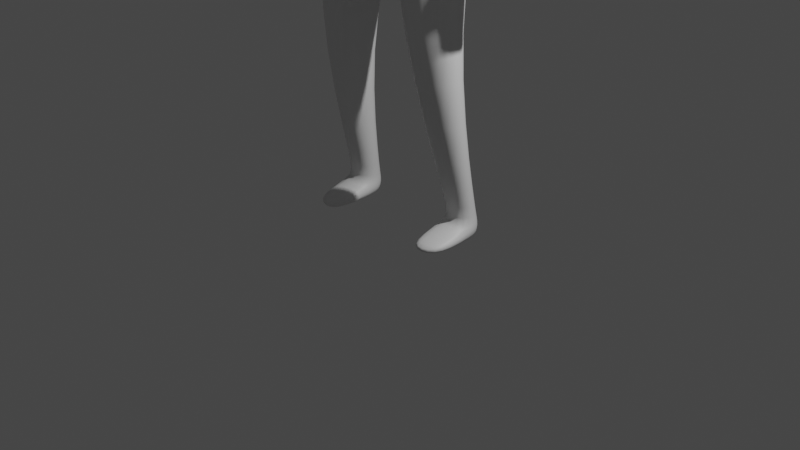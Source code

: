 # Source: person.blend  (saved by Blender 3.3.6; exported with 4.5.12 LTS)
import bpy
from mathutils import Matrix  # noqa: F401  (used for matrix-valued properties, if any)

bpy.ops.wm.read_factory_settings(use_empty=True)
scene = bpy.context.scene
scene.name = 'Scene'

# ---- collections
col_collection = bpy.data.collections.new('Collection'); scene.collection.children.link(col_collection)

# ---- materials (node trees are filled in below, after node groups)
mat_material = bpy.data.materials.new('Material')
mat_material.alpha_threshold = 0.0
mat_material.use_transparent_shadow = False
mat_material.roughness = 0.5
mat_material.line_color = (0.0, 0.0, 0.0, 1.0)

# ---- material node trees
mat_material.use_nodes = True; mat_material.node_tree.nodes.clear()
_N = mat_material.node_tree.nodes; _L = mat_material.node_tree.links
n0 = _N.new('ShaderNodeOutputMaterial'); n0.name = 'Material Output'; n0.location = (300, 300)
n1 = _N.new('ShaderNodeBsdfPrincipled'); n1.name = 'Principled BSDF'; n1.location = (10, 300)
n1.distribution = 'GGX'
n1.subsurface_method = 'RANDOM_WALK_SKIN'
n1.inputs[3].default_value = 1.45
n1.inputs[27].default_value = (0.0, 0.0, 0.0, 1.0)
n1.inputs[28].default_value = 1.0
_L.new(n1.outputs[0], n0.inputs[0])
n0.is_active_output = True

# ---- world
world_world = bpy.data.worlds.new('World'); scene.world = world_world
world_world.use_nodes = True; world_world.node_tree.nodes.clear()
_N = world_world.node_tree.nodes; _L = world_world.node_tree.links
n0 = _N.new('ShaderNodeOutputWorld'); n0.name = 'World Output'; n0.location = (300, 300)
n1 = _N.new('ShaderNodeBackground'); n1.name = 'Background'; n1.location = (10, 300)
n1.inputs[0].default_value = (0.05088, 0.05088, 0.05088, 1.0)
_L.new(n1.outputs[0], n0.inputs[0])
n0.is_active_output = True
world_world.color = (0.05088, 0.05088, 0.05088)
world_world.use_sun_shadow = False
world_world.sun_shadow_jitter_overblur = 0.0

# ---- cameras
cam_camera = bpy.data.cameras.new('Camera')
cam_camera.clip_end = 100.0
cam_camera.ortho_scale = 7.314

# ---- lights
light_light = bpy.data.lights.new('Light', 'POINT')
light_light.transmission_factor = 0.0
light_light.energy = 1000.0
light_light.shadow_soft_size = 0.1
light_light.shadow_maximum_resolution = 0.006
light_light.use_absolute_resolution = True

# ---- meshes
me_cube = bpy.data.meshes.new('Cube')
me_cube.from_pydata([(0.9446, 0.3264, 5.782), (0.7275, 0.3844, 4.809), (0.9558, -0.1202, 5.711), (0.7333, -0.3274, 4.786), (0.0, 0.4415, 5.842), (0.0, 0.5442, 4.81), (0.0, -0.4339, 5.663), (0.0, -0.4821, 4.732), (0.7819, 0.5194, 3.792), (0.809, -0.2605, 3.798), (0.0, 0.7701, 3.677), (0.0, -0.4504, 3.642), (0.8642, -0.02613, 2.12), (0.8821, -0.4423, 2.154), (0.3364, 0.1197, 2.104), (0.3598, -0.5945, 2.138), (0.5558, 0.3651, 0.1908), (0.4972, 0.0367, 0.1908), (0.8532, 0.327, 0.195), (0.9076, 0.03298, 0.195), (0.787, 0.4026, 5.108), (0.0, -0.5529, 5.02), (0.7887, -0.1341, 5.099), (0.0, 0.5437, 5.063), (0.9586, 0.3703, 5.547), (0.9667, -0.08019, 5.495), (1.187, 0.3741, 5.3), (1.19, -0.08398, 5.275), (1.317, 0.2627, 3.159), (1.328, -0.08208, 3.091), (1.503, 0.2382, 3.166), (1.514, -0.1187, 3.096), (1.4, 0.2462, 2.884), (1.403, 0.01703, 2.896), (1.498, 0.2448, 2.888), (1.49, -0.04289, 2.877), (0.9841, -0.01609, 4.263), (1.362, -0.04636, 4.308), (0.9655, 0.4248, 4.282), (1.361, 0.4043, 4.315), (0.5671, 0.3526, -0.009766), (0.5002, 0.0367, -0.009766), (0.8562, 0.327, -0.005539), (0.9106, 0.03298, -0.005539), (0.5287, -0.455, 0.08611), (0.8921, -0.3789, 0.09033), (0.5324, -0.4552, -0.009766), (0.8958, -0.379, -0.005539), (0.8641, 0.06143, 0.2733), (0.8227, 0.3012, 0.2733), (0.5797, 0.3353, 0.2698), (0.5351, 0.05913, 0.2698), (0.2021, -0.201, 5.875), (0.0, -0.2889, 5.755), (0.2082, 0.129, 5.796), (0.0, 0.3229, 5.892), (0.3855, -0.09728, 6.305), (0.0, -0.1116, 6.245), (0.3665, 0.1931, 6.343), (0.0, 0.3666, 6.397), (0.5623, -0.3748, 4.235), (0.5415, 0.3543, 4.274), (0.0, 0.543, 4.223), (0.0, -0.4719, 4.149), (0.4731, -0.0728, 6.733), (0.0, -0.04155, 6.18), (0.4616, 0.3352, 6.746), (0.0, 0.5088, 6.769), (0.3972, -0.122, 7.189), (0.0, -0.07865, 7.318), (0.3948, 0.2861, 7.183), (0.0, 0.506, 7.316), (0.2498, -0.302, 6.461), (0.0, -0.2989, 6.333), (0.3362, -0.2783, 7.0), (0.0, -0.2801, 7.076), (0.3239, -0.2765, 6.738), (0.0, -0.2784, 6.756), (0.0, 0.2697, 6.256), (0.1926, 0.1632, 6.204), (0.2085, -0.02088, 6.162), (1.301, 0.2399, 2.58), (1.301, -0.05583, 2.579), (1.399, 0.2396, 2.585), (1.399, -0.05888, 2.584), (1.312, 0.2801, 3.063), (1.314, -0.05869, 3.012), (1.516, 0.2765, 3.066), (1.518, -0.07178, 3.015), (1.388, -0.1417, 3.02), (1.48, -0.1575, 3.023), (1.385, -0.07803, 2.95), (1.464, -0.09113, 2.952), (1.384, -0.1861, 2.836), (1.476, -0.2019, 2.839), (1.382, -0.1225, 2.766), (1.461, -0.1356, 2.769), (1.341, -0.03638, 3.207), (1.34, 0.186, 3.253), (1.481, 0.1831, 3.257), (1.481, -0.04591, 3.21)], [], [(6, 2, 52, 53), (22, 2, 6, 21), (8, 9, 13, 12), (61, 60, 9, 8), (2, 22, 27, 25), (23, 4, 0, 20), (62, 61, 8, 10), (60, 63, 11, 9), (49, 48, 19, 18), (10, 8, 12, 14), (9, 11, 15, 13), (11, 10, 14, 15), (16, 18, 42, 40), (50, 49, 18, 16), (48, 51, 17, 19), (51, 50, 16, 17), (5, 23, 20, 1), (1, 20, 22, 3), (3, 22, 21, 7), (26, 24, 25, 27), (20, 0, 24, 26), (0, 2, 25, 24), (100, 97, 29, 31), (86, 85, 32, 33), (97, 98, 28, 29), (98, 99, 30, 28), (99, 100, 31, 30), (32, 34, 83, 81), (85, 87, 34, 32), (87, 88, 35, 34), (88, 86, 33, 35), (26, 27, 37, 39), (20, 26, 39, 38), (22, 20, 38, 36), (27, 22, 36, 37), (40, 42, 43, 41), (43, 19, 45, 47), (17, 16, 40, 41), (18, 19, 43, 42), (45, 44, 46, 47), (19, 17, 44, 45), (17, 41, 46, 44), (41, 43, 47, 46), (15, 14, 50, 51), (13, 15, 51, 48), (14, 12, 49, 50), (12, 13, 48, 49), (79, 78, 59, 58), (2, 0, 54, 52), (0, 4, 55, 54), (56, 64, 76, 72), (80, 79, 58, 56), (65, 80, 56, 57), (3, 7, 63, 60), (5, 1, 61, 62), (1, 3, 60, 61), (57, 56, 72, 73), (58, 59, 67, 66), (56, 58, 66, 64), (70, 71, 69, 68), (66, 67, 71, 70), (64, 66, 70, 68), (73, 72, 76, 77), (77, 76, 74, 75), (64, 68, 74, 76), (68, 69, 75, 74), (53, 52, 80, 65), (52, 54, 79, 80), (54, 55, 78, 79), (82, 81, 83, 84), (34, 35, 84, 83), (35, 33, 82, 84), (33, 32, 81, 82), (88, 31, 90, 92), (30, 31, 88, 87), (28, 30, 87, 85), (29, 28, 85, 86), (92, 90, 94, 96), (86, 88, 92, 91), (31, 29, 89, 90), (29, 86, 91, 89), (94, 93, 95, 96), (90, 89, 93, 94), (91, 92, 96, 95), (89, 91, 95, 93), (39, 37, 100, 99), (38, 39, 99, 98), (36, 38, 98, 97), (37, 36, 97, 100)])
me_cube.polygons.foreach_set('use_smooth', [True] * 89)
_uv = me_cube.uv_layers.new(name='UVMap')
_uv.uv.foreach_set('vector', [0.631, 0.9755, 0.625, 0.75, 0.625, 0.75, 0.631, 0.9755, 0.4331, 0.75, 0.625, 0.75, 0.631, 0.9755, 0.4331, 1.0, 0.375, 0.5, 0.375, 0.75, 0.375, 0.75, 0.375, 0.5, 0.375, 0.5, 0.375, 0.75, 0.375, 0.75, 0.375, 0.5, 0.625, 0.75, 0.4331, 0.75, 0.4331, 0.75, 0.625, 0.75, 0.4331, 0.25, 0.625, 0.25, 0.625, 0.5, 0.4331, 0.5, 0.375, 0.25, 0.375, 0.5, 0.375, 0.5, 0.375, 0.25, 0.375, 0.75, 0.375, 1.0, 0.375, 1.0, 0.375, 0.75, 0.375, 0.5, 0.375, 0.75, 0.375, 0.75, 0.375, 0.5, 0.375, 0.25, 0.375, 0.5, 0.375, 0.5, 0.375, 0.25, 0.375, 0.75, 0.375, 1.0, 0.375, 1.0, 0.375, 0.75, 0.0, 0.0, 0.0, 0.0, 0.0, 0.0, 0.0, 0.0, 0.375, 0.25, 0.375, 0.5, 0.375, 0.5, 0.375, 0.25, 0.375, 0.25, 0.375, 0.5, 0.375, 0.5, 0.375, 0.25, 0.375, 0.75, 0.375, 1.0, 0.375, 1.0, 0.375, 0.75, 0.0, 0.0, 0.0, 0.0, 0.0, 0.0, 0.0, 0.0, 0.375, 0.25, 0.4331, 0.25, 0.4331, 0.5, 0.375, 0.5, 0.375, 0.5, 0.4331, 0.5, 0.4331, 0.75, 0.375, 0.75, 0.375, 0.75, 0.4331, 0.75, 0.4331, 1.0, 0.375, 1.0, 0.4331, 0.5, 0.625, 0.5, 0.625, 0.75, 0.4331, 0.75, 0.4331, 0.5, 0.625, 0.5, 0.625, 0.5, 0.4331, 0.5, 0.625, 0.5, 0.625, 0.75, 0.625, 0.75, 0.625, 0.5, 0.4331, 0.75, 0.4331, 0.75, 0.4331, 0.75, 0.4331, 0.75, 0.4331, 0.75, 0.4331, 0.5, 0.4331, 0.5, 0.4331, 0.75, 0.4331, 0.75, 0.4331, 0.5, 0.4331, 0.5, 0.4331, 0.75, 0.4331, 0.5, 0.4331, 0.5, 0.4331, 0.5, 0.4331, 0.5, 0.4331, 0.5, 0.4331, 0.75, 0.4331, 0.75, 0.4331, 0.5, 0.4331, 0.5, 0.4331, 0.5, 0.4331, 0.5, 0.4331, 0.5, 0.4331, 0.5, 0.4331, 0.5, 0.4331, 0.5, 0.4331, 0.5, 0.4331, 0.5, 0.4331, 0.75, 0.4331, 0.75, 0.4331, 0.5, 0.4331, 0.75, 0.4331, 0.75, 0.4331, 0.75, 0.4331, 0.75, 0.4331, 0.5, 0.4331, 0.75, 0.4331, 0.75, 0.4331, 0.5, 0.4331, 0.5, 0.4331, 0.5, 0.4331, 0.5, 0.4331, 0.5, 0.4331, 0.75, 0.4331, 0.5, 0.4331, 0.5, 0.4331, 0.75, 0.4331, 0.75, 0.4331, 0.75, 0.4331, 0.75, 0.4331, 0.75, 0.125, 0.5, 0.375, 0.5, 0.375, 0.75, 0.125, 0.75, 0.375, 0.75, 0.375, 0.75, 0.375, 0.75, 0.375, 0.75, 0.0, 0.0, 0.0, 0.0, 0.0, 0.0, 0.0, 0.0, 0.375, 0.5, 0.375, 0.75, 0.375, 0.75, 0.375, 0.5, 0.375, 0.75, 0.375, 1.0, 0.375, 1.0, 0.375, 0.75, 0.375, 0.75, 0.375, 1.0, 0.375, 1.0, 0.375, 0.75, 0.0, 0.0, 0.0, 0.0, 0.0, 0.0, 0.0, 0.0, 0.125, 0.75, 0.375, 0.75, 0.375, 0.75, 0.125, 0.75, 0.0, 0.0, 0.0, 0.0, 0.0, 0.0, 0.0, 0.0, 0.375, 0.75, 0.375, 1.0, 0.375, 1.0, 0.375, 0.75, 0.375, 0.25, 0.375, 0.5, 0.375, 0.5, 0.375, 0.25, 0.375, 0.5, 0.375, 0.75, 0.375, 0.75, 0.375, 0.5, 0.625, 0.5, 0.625, 0.25, 0.625, 0.25, 0.625, 0.5, 0.625, 0.75, 0.625, 0.5, 0.625, 0.5, 0.625, 0.75, 0.625, 0.5, 0.625, 0.25, 0.625, 0.25, 0.625, 0.5, 0.625, 0.75, 0.625, 0.75, 0.625, 0.75, 0.625, 0.75, 0.625, 0.75, 0.625, 0.5, 0.625, 0.5, 0.625, 0.75, 0.631, 0.9755, 0.625, 0.75, 0.625, 0.75, 0.631, 0.9755, 0.375, 0.75, 0.375, 1.0, 0.375, 1.0, 0.375, 0.75, 0.375, 0.25, 0.375, 0.5, 0.375, 0.5, 0.375, 0.25, 0.375, 0.5, 0.375, 0.75, 0.375, 0.75, 0.375, 0.5, 0.631, 0.9755, 0.625, 0.75, 0.625, 0.75, 0.631, 0.9755, 0.625, 0.5, 0.625, 0.25, 0.625, 0.25, 0.625, 0.5, 0.625, 0.75, 0.625, 0.5, 0.625, 0.5, 0.625, 0.75, 0.625, 0.5, 0.875, 0.5, 0.875, 0.6856, 0.625, 0.75, 0.625, 0.5, 0.625, 0.25, 0.625, 0.25, 0.625, 0.5, 0.625, 0.75, 0.625, 0.5, 0.625, 0.5, 0.625, 0.75, 0.631, 0.9755, 0.625, 0.75, 0.625, 0.75, 0.631, 0.9755, 0.631, 0.9755, 0.625, 0.75, 0.625, 0.75, 0.631, 0.9755, 0.625, 0.75, 0.625, 0.75, 0.625, 0.75, 0.625, 0.75, 0.625, 0.75, 0.875, 0.6856, 0.875, 0.6856, 0.625, 0.75, 0.631, 0.9755, 0.625, 0.75, 0.625, 0.75, 0.631, 0.9755, 0.625, 0.75, 0.625, 0.5, 0.625, 0.5, 0.625, 0.75, 0.625, 0.5, 0.625, 0.25, 0.625, 0.25, 0.625, 0.5, 0.4331, 0.75, 0.4331, 0.5, 0.4331, 0.5, 0.4331, 0.75, 0.4331, 0.5, 0.4331, 0.75, 0.4331, 0.75, 0.4331, 0.5, 0.4331, 0.75, 0.4331, 0.75, 0.4331, 0.75, 0.4331, 0.75, 0.4331, 0.75, 0.4331, 0.5, 0.4331, 0.5, 0.4331, 0.75, 0.4331, 0.75, 0.4331, 0.75, 0.4331, 0.75, 0.4331, 0.75, 0.4331, 0.5, 0.4331, 0.75, 0.4331, 0.75, 0.4331, 0.5, 0.4331, 0.5, 0.4331, 0.5, 0.4331, 0.5, 0.4331, 0.5, 0.4331, 0.75, 0.4331, 0.5, 0.4331, 0.5, 0.4331, 0.75, 0.4331, 0.75, 0.4331, 0.75, 0.4331, 0.75, 0.4331, 0.75, 0.4331, 0.75, 0.4331, 0.75, 0.4331, 0.75, 0.4331, 0.75, 0.4331, 0.75, 0.4331, 0.75, 0.4331, 0.75, 0.4331, 0.75, 0.4331, 0.75, 0.4331, 0.75, 0.4331, 0.75, 0.4331, 0.75, 0.4331, 0.75, 0.4331, 0.75, 0.4331, 0.75, 0.4331, 0.75, 0.4331, 0.75, 0.4331, 0.75, 0.4331, 0.75, 0.4331, 0.75, 0.4331, 0.75, 0.4331, 0.75, 0.4331, 0.75, 0.4331, 0.75, 0.4331, 0.75, 0.4331, 0.75, 0.4331, 0.75, 0.4331, 0.75, 0.4331, 0.5, 0.4331, 0.75, 0.4331, 0.75, 0.4331, 0.5, 0.4331, 0.5, 0.4331, 0.5, 0.4331, 0.5, 0.4331, 0.5, 0.4331, 0.75, 0.4331, 0.5, 0.4331, 0.5, 0.4331, 0.75, 0.4331, 0.75, 0.4331, 0.75, 0.4331, 0.75, 0.4331, 0.75])
me_cube.materials.append(mat_material)
me_cube.use_mirror_vertex_groups = False
me_cube.update()

# ---- objects
ob_cube = bpy.data.objects.new('Cube', me_cube)
ob_light = bpy.data.objects.new('Light', light_light)
ob_camera = bpy.data.objects.new('Camera', cam_camera)

# ---- transforms, parenting, visibility, modifiers, constraints
ob_cube.location = (0.0, 0.0, 0.0)
ob_cube.lock_rotations_4d = False
ob_cube.empty_display_type = 'ARROWS'
ob_cube.lineart.crease_threshold = 0.0
_m = ob_cube.modifiers.new('Mirror', 'MIRROR')
_m.use_clip = True
_m = ob_cube.modifiers.new('Subdivision', 'SUBSURF')
_m.levels = 2
ob_light.location = (4.076, 1.005, 5.904)
ob_light.rotation_euler = (0.6503, 0.05522, 1.866)
ob_light.lock_rotations_4d = False
ob_light.empty_display_type = 'ARROWS'
ob_light.color = (0.0, 0.0, 0.0, 0.0)
ob_light.lineart.crease_threshold = 0.0
ob_camera.location = (7.359, -6.926, 4.958)
ob_camera.rotation_euler = (1.109, 0.0, 0.8149)
ob_camera.lock_rotations_4d = False
ob_camera.empty_display_type = 'ARROWS'
ob_camera.color = (0.0, 0.0, 0.0, 0.0)
ob_camera.display_type = 'WIRE'
ob_camera.lineart.crease_threshold = 0.0

# ---- collection membership
col_collection.objects.link(ob_cube)
col_collection.objects.link(ob_light)
col_collection.objects.link(ob_camera)

# ---- scene / render settings (as saved in the file)
scene.camera = ob_camera
scene.frame_start = 1; scene.frame_end = 250; scene.frame_set(6)
scene.render.engine = 'BLENDER_EEVEE_NEXT'
scene.cycles.sampling_pattern = 'TABULATED_SOBOL'
scene.cycles.use_light_tree = False
scene.view_settings.view_transform = 'Filmic'
bpy.context.view_layer.update()
